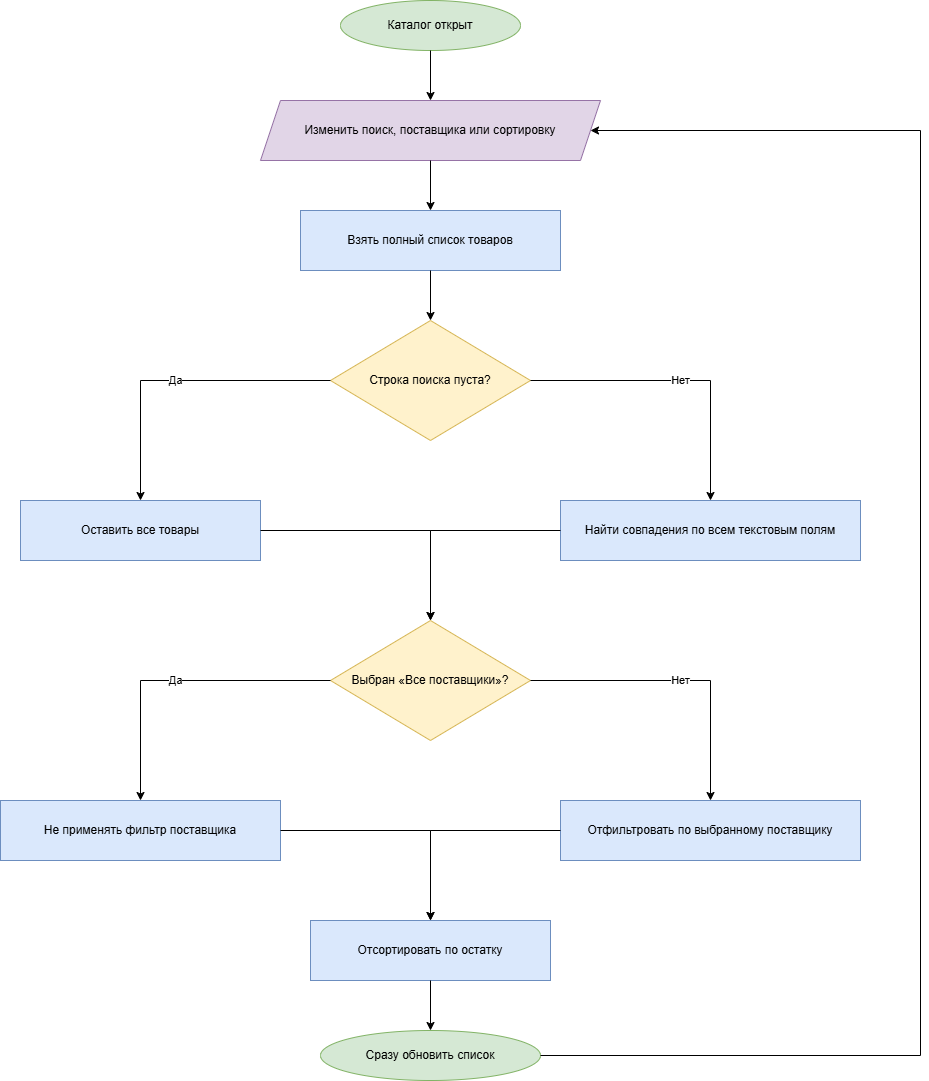

The diagram above was exported from draw.io. Its source (the exported page's mxGraphModel, read from the mxfile embedded in the PNG):
<mxGraphModel dx="1426" dy="849" grid="1" gridSize="10" guides="1" tooltips="1" connect="1" arrows="1" fold="1" page="1" pageScale="1" pageWidth="827" pageHeight="1169" math="0" shadow="0">
  <root>
    <mxCell id="0" />
    <mxCell id="1" parent="0" />
    <mxCell id="kctsPoiWAfsnyigXd3da-1" parent="1" style="ellipse;whiteSpace=wrap;html=1;fillColor=#d5e8d4;strokeColor=#82b366;" value="Каталог открыт" vertex="1">
      <mxGeometry height="50" width="180" x="420" y="50" as="geometry" />
    </mxCell>
    <mxCell id="kctsPoiWAfsnyigXd3da-2" parent="1" style="shape=parallelogram;perimeter=parallelogramPerimeter;whiteSpace=wrap;html=1;fixedSize=1;fillColor=#e1d5e7;strokeColor=#9673a6;" value="Изменить поиск, поставщика или сортировку" vertex="1">
      <mxGeometry height="60" width="340" x="340" y="150" as="geometry" />
    </mxCell>
    <mxCell id="kctsPoiWAfsnyigXd3da-3" parent="1" style="rounded=0;whiteSpace=wrap;html=1;fillColor=#dae8fc;strokeColor=#6c8ebf;" value="Взять полный список товаров" vertex="1">
      <mxGeometry height="60" width="260" x="380" y="260" as="geometry" />
    </mxCell>
    <mxCell id="kctsPoiWAfsnyigXd3da-4" parent="1" style="rhombus;whiteSpace=wrap;html=1;fillColor=#fff2cc;strokeColor=#d6b656;" value="Строка поиска пуста?" vertex="1">
      <mxGeometry height="120" width="200" x="410" y="370" as="geometry" />
    </mxCell>
    <mxCell id="kctsPoiWAfsnyigXd3da-5" parent="1" style="rounded=0;whiteSpace=wrap;html=1;fillColor=#dae8fc;strokeColor=#6c8ebf;" value="Оставить все товары" vertex="1">
      <mxGeometry height="60" width="240" x="100" y="550" as="geometry" />
    </mxCell>
    <mxCell id="kctsPoiWAfsnyigXd3da-6" parent="1" style="rounded=0;whiteSpace=wrap;html=1;fillColor=#dae8fc;strokeColor=#6c8ebf;" value="Найти совпадения по всем текстовым полям" vertex="1">
      <mxGeometry height="60" width="300" x="640" y="550" as="geometry" />
    </mxCell>
    <mxCell id="kctsPoiWAfsnyigXd3da-7" parent="1" style="rhombus;whiteSpace=wrap;html=1;fillColor=#fff2cc;strokeColor=#d6b656;" value="Выбран «Все поставщики»?" vertex="1">
      <mxGeometry height="120" width="200" x="410" y="670" as="geometry" />
    </mxCell>
    <mxCell id="kctsPoiWAfsnyigXd3da-8" parent="1" style="rounded=0;whiteSpace=wrap;html=1;fillColor=#dae8fc;strokeColor=#6c8ebf;" value="Не применять фильтр поставщика" vertex="1">
      <mxGeometry height="60" width="280" x="80" y="850" as="geometry" />
    </mxCell>
    <mxCell id="kctsPoiWAfsnyigXd3da-9" parent="1" style="rounded=0;whiteSpace=wrap;html=1;fillColor=#dae8fc;strokeColor=#6c8ebf;" value="Отфильтровать по выбранному поставщику" vertex="1">
      <mxGeometry height="60" width="300" x="640" y="850" as="geometry" />
    </mxCell>
    <mxCell id="kctsPoiWAfsnyigXd3da-10" parent="1" style="rounded=0;whiteSpace=wrap;html=1;fillColor=#dae8fc;strokeColor=#6c8ebf;" value="Отсортировать по остатку" vertex="1">
      <mxGeometry height="60" width="240" x="390" y="970" as="geometry" />
    </mxCell>
    <mxCell id="kctsPoiWAfsnyigXd3da-11" parent="1" style="ellipse;whiteSpace=wrap;html=1;fillColor=#d5e8d4;strokeColor=#82b366;" value="Сразу обновить список" vertex="1">
      <mxGeometry height="50" width="220" x="400" y="1080" as="geometry" />
    </mxCell>
    <mxCell id="kctsPoiWAfsnyigXd3da-12" edge="1" parent="1" source="kctsPoiWAfsnyigXd3da-1" style="edgeStyle=orthogonalEdgeStyle;rounded=0;html=1;strokeColor=#000000;fontColor=#000000;endArrow=classic;" target="kctsPoiWAfsnyigXd3da-2">
      <mxGeometry relative="1" as="geometry" />
    </mxCell>
    <mxCell id="kctsPoiWAfsnyigXd3da-13" edge="1" parent="1" source="kctsPoiWAfsnyigXd3da-2" style="edgeStyle=orthogonalEdgeStyle;rounded=0;html=1;strokeColor=#000000;fontColor=#000000;endArrow=classic;" target="kctsPoiWAfsnyigXd3da-3">
      <mxGeometry relative="1" as="geometry" />
    </mxCell>
    <mxCell id="kctsPoiWAfsnyigXd3da-14" edge="1" parent="1" source="kctsPoiWAfsnyigXd3da-3" style="edgeStyle=orthogonalEdgeStyle;rounded=0;html=1;strokeColor=#000000;fontColor=#000000;endArrow=classic;" target="kctsPoiWAfsnyigXd3da-4">
      <mxGeometry relative="1" as="geometry" />
    </mxCell>
    <mxCell id="kctsPoiWAfsnyigXd3da-15" edge="1" parent="1" source="kctsPoiWAfsnyigXd3da-4" style="edgeStyle=orthogonalEdgeStyle;rounded=0;html=1;strokeColor=#000000;fontColor=#000000;endArrow=classic;" target="kctsPoiWAfsnyigXd3da-5" value="Да">
      <mxGeometry relative="1" as="geometry" />
    </mxCell>
    <mxCell id="kctsPoiWAfsnyigXd3da-16" edge="1" parent="1" source="kctsPoiWAfsnyigXd3da-4" style="edgeStyle=orthogonalEdgeStyle;rounded=0;html=1;strokeColor=#000000;fontColor=#000000;endArrow=classic;" target="kctsPoiWAfsnyigXd3da-6" value="Нет">
      <mxGeometry relative="1" as="geometry" />
    </mxCell>
    <mxCell id="kctsPoiWAfsnyigXd3da-17" edge="1" parent="1" source="kctsPoiWAfsnyigXd3da-5" style="edgeStyle=orthogonalEdgeStyle;rounded=0;html=1;strokeColor=#000000;fontColor=#000000;endArrow=classic;" target="kctsPoiWAfsnyigXd3da-7">
      <mxGeometry relative="1" as="geometry" />
    </mxCell>
    <mxCell id="kctsPoiWAfsnyigXd3da-18" edge="1" parent="1" source="kctsPoiWAfsnyigXd3da-6" style="edgeStyle=orthogonalEdgeStyle;rounded=0;html=1;strokeColor=#000000;fontColor=#000000;endArrow=classic;" target="kctsPoiWAfsnyigXd3da-7">
      <mxGeometry relative="1" as="geometry" />
    </mxCell>
    <mxCell id="kctsPoiWAfsnyigXd3da-19" edge="1" parent="1" source="kctsPoiWAfsnyigXd3da-7" style="edgeStyle=orthogonalEdgeStyle;rounded=0;html=1;strokeColor=#000000;fontColor=#000000;endArrow=classic;" target="kctsPoiWAfsnyigXd3da-8" value="Да">
      <mxGeometry relative="1" as="geometry" />
    </mxCell>
    <mxCell id="kctsPoiWAfsnyigXd3da-20" edge="1" parent="1" source="kctsPoiWAfsnyigXd3da-7" style="edgeStyle=orthogonalEdgeStyle;rounded=0;html=1;strokeColor=#000000;fontColor=#000000;endArrow=classic;" target="kctsPoiWAfsnyigXd3da-9" value="Нет">
      <mxGeometry relative="1" as="geometry" />
    </mxCell>
    <mxCell id="kctsPoiWAfsnyigXd3da-21" edge="1" parent="1" source="kctsPoiWAfsnyigXd3da-8" style="edgeStyle=orthogonalEdgeStyle;rounded=0;html=1;strokeColor=#000000;fontColor=#000000;endArrow=classic;" target="kctsPoiWAfsnyigXd3da-10">
      <mxGeometry relative="1" as="geometry" />
    </mxCell>
    <mxCell id="kctsPoiWAfsnyigXd3da-22" edge="1" parent="1" source="kctsPoiWAfsnyigXd3da-9" style="edgeStyle=orthogonalEdgeStyle;rounded=0;html=1;strokeColor=#000000;fontColor=#000000;endArrow=classic;" target="kctsPoiWAfsnyigXd3da-10">
      <mxGeometry relative="1" as="geometry" />
    </mxCell>
    <mxCell id="kctsPoiWAfsnyigXd3da-23" edge="1" parent="1" source="kctsPoiWAfsnyigXd3da-10" style="edgeStyle=orthogonalEdgeStyle;rounded=0;html=1;strokeColor=#000000;fontColor=#000000;endArrow=classic;" target="kctsPoiWAfsnyigXd3da-11">
      <mxGeometry relative="1" as="geometry" />
    </mxCell>
    <mxCell id="kctsPoiWAfsnyigXd3da-24" edge="1" parent="1" source="kctsPoiWAfsnyigXd3da-11" style="edgeStyle=orthogonalEdgeStyle;rounded=0;html=1;strokeColor=#000000;fontColor=#000000;endArrow=classic;exitX=1;exitY=0.5;entryX=1;entryY=0.5;" target="kctsPoiWAfsnyigXd3da-2">
      <mxGeometry relative="1" as="geometry">
        <Array as="points">
          <mxPoint x="1000" y="1105" />
          <mxPoint x="1000" y="180" />
        </Array>
      </mxGeometry>
    </mxCell>
  </root>
</mxGraphModel>